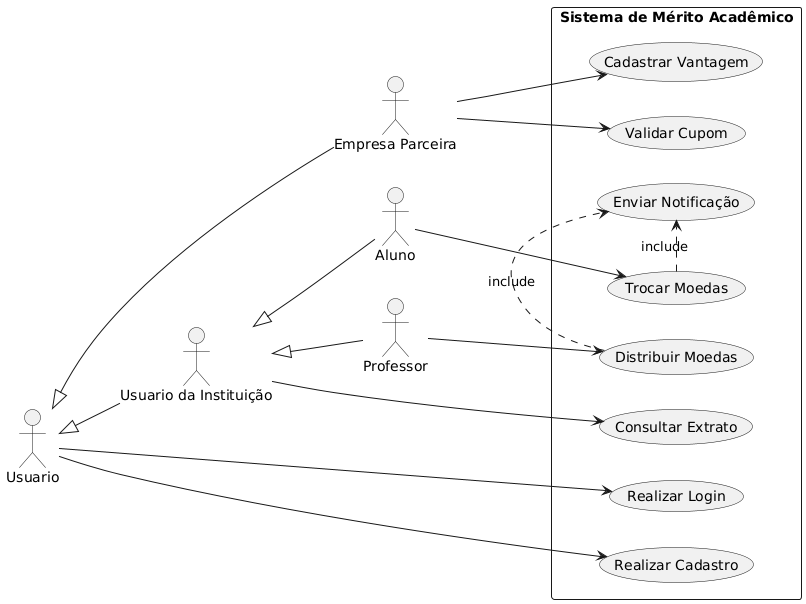

The diagram above was rendered by PlantUML. Its source (embedded in the PNG):
@startuml
left to right direction
skinparam packageStyle rectangle

actor Usuario
actor Aluno
actor Professor
actor "Empresa Parceira" as Empresa
actor "Usuario da Instituição" as UserInst

Usuario  <|-- UserInst
UserInst  <|-- Aluno
UserInst  <|-- Professor
Usuario  <|-- Empresa

rectangle "Sistema de Mérito Acadêmico" {
  (Realizar Login)
  (Realizar Cadastro)
  (Consultar Extrato)
  (Trocar Moedas)
  (Distribuir Moedas)
  (Cadastrar Vantagem)
  (Validar Cupom)
  
  (Enviar Notificação) as (Notificar)
  
  Usuario --> (Realizar Login)
  Usuario --> (Realizar Cadastro)

  UserInst --> (Consultar Extrato)

  Aluno --> (Trocar Moedas)
  
  Professor --> (Distribuir Moedas)
  
  Empresa --> (Cadastrar Vantagem)
  Empresa --> (Validar Cupom)
  
  (Distribuir Moedas) .> (Notificar) : «include»
  (Trocar Moedas) .> (Notificar) : «include»
}
@enduml